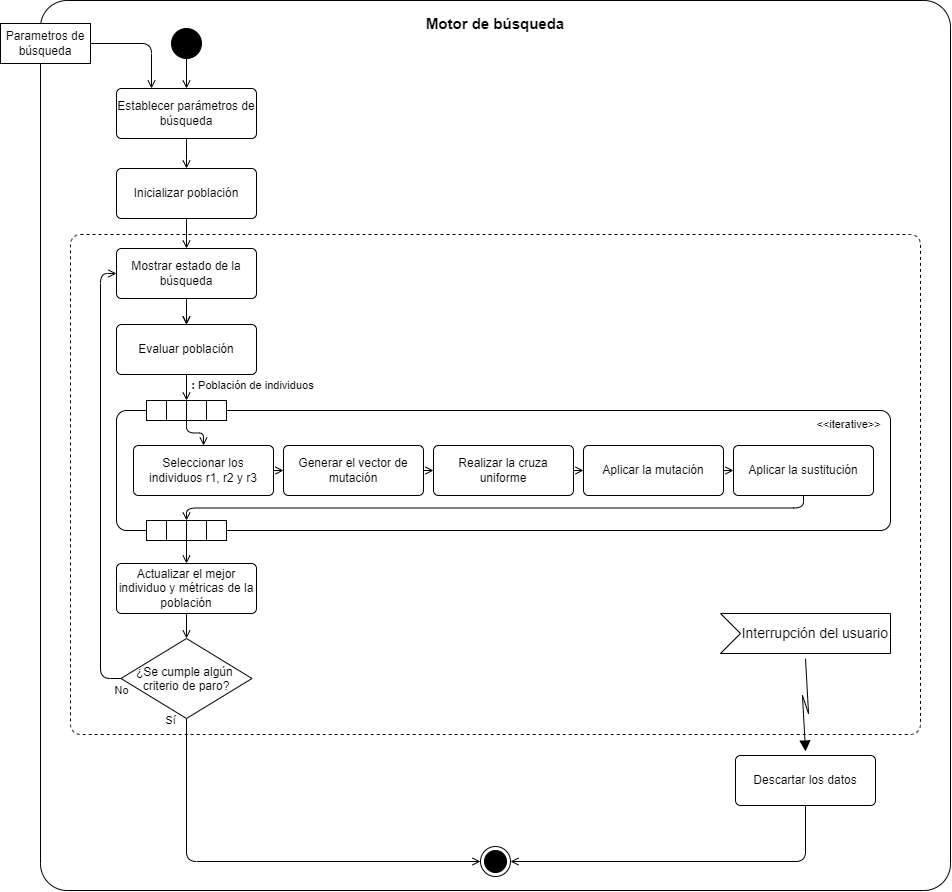

The diagram above was exported from draw.io. Its source (the exported page's mxGraphModel, read from the mxfile embedded in the PNG):
<mxGraphModel dx="402" dy="686" grid="1" gridSize="10" guides="1" tooltips="1" connect="1" arrows="1" fold="1" page="1" pageScale="1" pageWidth="827" pageHeight="1169" background="#ffffff" math="0" shadow="0">
  <root>
    <mxCell id="0" />
    <mxCell id="1" parent="0" />
    <mxCell id="14" value="" style="rounded=1;whiteSpace=wrap;html=1;arcSize=3;fontColor=#000000;" parent="1" vertex="1">
      <mxGeometry x="910" y="90" width="910" height="890" as="geometry" />
    </mxCell>
    <mxCell id="15" value="" style="html=1;align=center;verticalAlign=top;rounded=1;absoluteArcSize=1;arcSize=20;dashed=1;whiteSpace=wrap;fontColor=#000000;" parent="1" vertex="1">
      <mxGeometry x="940" y="324" width="850" height="500" as="geometry" />
    </mxCell>
    <mxCell id="16" value="" style="ellipse;html=1;shape=endState;fillColor=strokeColor;fontFamily=Helvetica;fontSize=11;fontColor=#000000;labelBackgroundColor=default;" parent="1" vertex="1">
      <mxGeometry x="1350" y="936" width="30" height="30" as="geometry" />
    </mxCell>
    <mxCell id="17" style="edgeStyle=orthogonalEdgeStyle;shape=connector;rounded=1;html=1;exitX=0.5;exitY=1;exitDx=0;exitDy=0;entryX=0.5;entryY=0;entryDx=0;entryDy=0;strokeColor=default;align=center;verticalAlign=middle;fontFamily=Helvetica;fontSize=11;fontColor=#000000;labelBackgroundColor=default;endArrow=open;endFill=0;" parent="1" source="19" target="21" edge="1">
      <mxGeometry relative="1" as="geometry" />
    </mxCell>
    <mxCell id="18" style="edgeStyle=orthogonalEdgeStyle;shape=connector;rounded=1;html=1;exitX=0.5;exitY=1;exitDx=0;exitDy=0;entryX=0.5;entryY=0;entryDx=0;entryDy=0;strokeColor=default;align=center;verticalAlign=middle;fontFamily=Helvetica;fontSize=11;fontColor=#000000;labelBackgroundColor=default;endArrow=open;endFill=0;" parent="1" source="19" target="21" edge="1">
      <mxGeometry relative="1" as="geometry" />
    </mxCell>
    <mxCell id="19" value="&lt;div&gt;Mostrar estado de la búsqueda&lt;/div&gt;" style="html=1;align=center;verticalAlign=middle;rounded=1;absoluteArcSize=1;arcSize=10;dashed=0;whiteSpace=wrap;fontColor=#000000;" parent="1" vertex="1">
      <mxGeometry x="986" y="338" width="140" height="50" as="geometry" />
    </mxCell>
    <mxCell id="59" style="edgeStyle=orthogonalEdgeStyle;html=1;exitX=0.5;exitY=1;exitDx=0;exitDy=0;entryX=0.5;entryY=0;entryDx=0;entryDy=0;endArrow=open;endFill=0;fontColor=#000000;" parent="1" source="21" target="49" edge="1">
      <mxGeometry relative="1" as="geometry" />
    </mxCell>
    <mxCell id="61" value="&lt;b&gt;:&lt;/b&gt; Población de individuos" style="edgeLabel;html=1;align=center;verticalAlign=middle;resizable=0;points=[];fontFamily=Helvetica;fontSize=11;fontColor=#000000;labelBackgroundColor=default;" parent="59" vertex="1" connectable="0">
      <mxGeometry x="-0.1923" y="3" relative="1" as="geometry">
        <mxPoint x="63" as="offset" />
      </mxGeometry>
    </mxCell>
    <mxCell id="21" value="&lt;span&gt;&lt;font&gt;Evaluar población&lt;/font&gt;&lt;/span&gt;" style="html=1;align=center;verticalAlign=middle;rounded=1;absoluteArcSize=1;arcSize=10;dashed=0;whiteSpace=wrap;fontColor=#000000;" parent="1" vertex="1">
      <mxGeometry x="986" y="414" width="140" height="50" as="geometry" />
    </mxCell>
    <mxCell id="24" style="edgeStyle=none;html=1;exitX=0.5;exitY=1;exitDx=0;exitDy=0;entryX=0.5;entryY=0;entryDx=0;entryDy=0;endArrow=open;endFill=0;fontColor=#000000;" parent="1" source="25" target="28" edge="1">
      <mxGeometry relative="1" as="geometry" />
    </mxCell>
    <mxCell id="25" value="&lt;span style=&quot;&quot;&gt;Actualizar el mejor individuo y métricas de la población&lt;/span&gt;" style="html=1;align=center;verticalAlign=middle;rounded=1;absoluteArcSize=1;arcSize=10;dashed=0;whiteSpace=wrap;fontColor=#000000;" parent="1" vertex="1">
      <mxGeometry x="986" y="653" width="140" height="50" as="geometry" />
    </mxCell>
    <mxCell id="26" value="No" style="edgeStyle=elbowEdgeStyle;shape=connector;rounded=1;html=1;exitX=0;exitY=0.5;exitDx=0;exitDy=0;entryX=0;entryY=0.5;entryDx=0;entryDy=0;strokeColor=default;align=center;verticalAlign=middle;fontFamily=Helvetica;fontSize=11;fontColor=#000000;labelBackgroundColor=default;endArrow=open;endFill=0;" parent="1" source="28" target="19" edge="1">
      <mxGeometry x="-1" y="12" relative="1" as="geometry">
        <mxPoint as="offset" />
        <mxPoint x="961" y="674" as="targetPoint" />
        <Array as="points">
          <mxPoint x="970" y="660" />
        </Array>
      </mxGeometry>
    </mxCell>
    <mxCell id="27" value="Sí" style="edgeStyle=orthogonalEdgeStyle;shape=connector;rounded=1;html=1;exitX=0.5;exitY=1;exitDx=0;exitDy=0;strokeColor=default;align=center;verticalAlign=middle;fontFamily=Helvetica;fontSize=11;fontColor=#000000;labelBackgroundColor=default;endArrow=open;endFill=0;entryX=0;entryY=0.5;entryDx=0;entryDy=0;" parent="1" source="28" target="16" edge="1">
      <mxGeometry x="-0.9908" y="-16" relative="1" as="geometry">
        <mxPoint as="offset" />
        <mxPoint x="1056" y="848" as="targetPoint" />
      </mxGeometry>
    </mxCell>
    <mxCell id="28" value="¿Se cumple algún &#10;criterio de paro?" style="rhombus;fontColor=#000000;" parent="1" vertex="1">
      <mxGeometry x="990.5" y="728" width="131" height="80" as="geometry" />
    </mxCell>
    <mxCell id="29" value="&amp;nbsp;Interrupción del usuario" style="html=1;shape=mxgraph.infographic.ribbonSimple;notch1=20;notch2=0;align=right;verticalAlign=middle;fontSize=14;fontStyle=0;fillColor=#FFFFFF;flipH=0;spacingRight=0;spacingLeft=14;whiteSpace=wrap;fontColor=#000000;" parent="1" vertex="1">
      <mxGeometry x="1590" y="703" width="170" height="40" as="geometry" />
    </mxCell>
    <mxCell id="32" value="" style="shape=mxgraph.lean_mapping.electronic_info_flow_edge;html=1;exitX=0;exitY=0;exitDx=85;exitDy=40;entryX=0.5;entryY=0;entryDx=0;entryDy=0;exitPerimeter=0;fontColor=#000000;" parent="1" source="29" target="34" edge="1">
      <mxGeometry width="160" relative="1" as="geometry">
        <mxPoint x="1674.47" y="724.9999999999998" as="sourcePoint" />
        <mxPoint x="1675" y="885" as="targetPoint" />
      </mxGeometry>
    </mxCell>
    <mxCell id="33" style="edgeStyle=orthogonalEdgeStyle;shape=connector;rounded=1;html=1;exitX=0.5;exitY=1;exitDx=0;exitDy=0;entryX=1;entryY=0.5;entryDx=0;entryDy=0;strokeColor=default;align=center;verticalAlign=middle;fontFamily=Helvetica;fontSize=11;fontColor=#000000;labelBackgroundColor=default;endArrow=open;endFill=0;" parent="1" source="34" target="16" edge="1">
      <mxGeometry relative="1" as="geometry" />
    </mxCell>
    <mxCell id="34" value="Descartar los datos" style="html=1;align=center;verticalAlign=middle;rounded=1;absoluteArcSize=1;arcSize=10;dashed=0;whiteSpace=wrap;fontColor=#000000;" parent="1" vertex="1">
      <mxGeometry x="1605" y="845" width="140" height="50" as="geometry" />
    </mxCell>
    <mxCell id="35" style="edgeStyle=none;html=1;exitX=0.5;exitY=1;exitDx=0;exitDy=0;endArrow=open;endFill=0;entryX=0.5;entryY=0;entryDx=0;entryDy=0;fontColor=#000000;" parent="1" source="36" target="45" edge="1">
      <mxGeometry relative="1" as="geometry">
        <mxPoint x="1056" y="188" as="targetPoint" />
      </mxGeometry>
    </mxCell>
    <mxCell id="36" value="" style="ellipse;fillColor=strokeColor;html=1;fontColor=#000000;" parent="1" vertex="1">
      <mxGeometry x="1041" y="118" width="30" height="30" as="geometry" />
    </mxCell>
    <mxCell id="37" value="&lt;b&gt;Motor de búsqueda&lt;/b&gt;" style="text;whiteSpace=wrap;html=1;fontSize=15;align=center;verticalAlign=middle;fontColor=#000000;" parent="1" vertex="1">
      <mxGeometry x="1275" y="98" width="180" height="30" as="geometry" />
    </mxCell>
    <mxCell id="38" style="edgeStyle=orthogonalEdgeStyle;html=1;exitX=1;exitY=0.5;exitDx=0;exitDy=0;endArrow=open;endFill=0;entryX=0.25;entryY=0;entryDx=0;entryDy=0;fontColor=#000000;" parent="1" source="39" target="45" edge="1">
      <mxGeometry relative="1" as="geometry">
        <mxPoint x="1021" y="178" as="targetPoint" />
      </mxGeometry>
    </mxCell>
    <mxCell id="39" value="Parametros de búsqueda" style="html=1;align=center;verticalAlign=middle;rounded=0;absoluteArcSize=1;arcSize=10;dashed=0;whiteSpace=wrap;fontColor=#000000;" parent="1" vertex="1">
      <mxGeometry x="870" y="113" width="90" height="40" as="geometry" />
    </mxCell>
    <mxCell id="41" style="edgeStyle=orthogonalEdgeStyle;shape=connector;rounded=1;html=1;exitX=0.5;exitY=1;exitDx=0;exitDy=0;entryX=0.5;entryY=0;entryDx=0;entryDy=0;strokeColor=default;align=center;verticalAlign=middle;fontFamily=Helvetica;fontSize=11;fontColor=#000000;labelBackgroundColor=default;endArrow=open;endFill=0;" parent="1" source="42" edge="1">
      <mxGeometry relative="1" as="geometry">
        <mxPoint x="1056" y="338" as="targetPoint" />
      </mxGeometry>
    </mxCell>
    <mxCell id="42" value="Inicializar población" style="html=1;align=center;verticalAlign=middle;rounded=1;absoluteArcSize=1;arcSize=10;dashed=0;whiteSpace=wrap;fontColor=#000000;" parent="1" vertex="1">
      <mxGeometry x="986" y="258" width="140" height="50" as="geometry" />
    </mxCell>
    <mxCell id="44" style="edgeStyle=orthogonalEdgeStyle;shape=connector;rounded=1;html=1;exitX=0.5;exitY=1;exitDx=0;exitDy=0;entryX=0.5;entryY=0;entryDx=0;entryDy=0;strokeColor=default;align=center;verticalAlign=middle;fontFamily=Helvetica;fontSize=11;fontColor=#000000;labelBackgroundColor=default;endArrow=open;endFill=0;" parent="1" source="45" edge="1">
      <mxGeometry relative="1" as="geometry">
        <mxPoint x="1056" y="258" as="targetPoint" />
      </mxGeometry>
    </mxCell>
    <mxCell id="45" value="&lt;span style=&quot;&quot;&gt;Establecer parámetros de búsqueda&lt;/span&gt;" style="html=1;align=center;verticalAlign=middle;rounded=1;absoluteArcSize=1;arcSize=10;dashed=0;whiteSpace=wrap;fontColor=#000000;" parent="1" vertex="1">
      <mxGeometry x="986" y="178" width="140" height="50" as="geometry" />
    </mxCell>
    <mxCell id="48" value="" style="html=1;dashed=0;rounded=1;absoluteArcSize=1;arcSize=20;verticalAlign=middle;align=center;whiteSpace=wrap;container=0;fontColor=#000000;" parent="1" vertex="1">
      <mxGeometry x="986" y="500" width="774" height="120" as="geometry" />
    </mxCell>
    <mxCell id="60" style="edgeStyle=orthogonalEdgeStyle;shape=connector;rounded=1;html=1;exitX=0.5;exitY=1;exitDx=0;exitDy=0;entryX=0.5;entryY=0;entryDx=0;entryDy=0;strokeColor=default;align=center;verticalAlign=middle;fontFamily=Helvetica;fontSize=11;fontColor=#000000;labelBackgroundColor=default;endArrow=open;endFill=0;" parent="1" source="54" target="25" edge="1">
      <mxGeometry relative="1" as="geometry" />
    </mxCell>
    <mxCell id="77" style="edgeStyle=orthogonalEdgeStyle;shape=connector;rounded=1;html=1;exitX=1;exitY=0.5;exitDx=0;exitDy=0;entryX=0;entryY=0.5;entryDx=0;entryDy=0;strokeColor=default;align=center;verticalAlign=middle;fontFamily=Helvetica;fontSize=11;fontColor=#000000;labelBackgroundColor=default;endArrow=open;endFill=0;" parent="1" source="68" target="69" edge="1">
      <mxGeometry relative="1" as="geometry" />
    </mxCell>
    <mxCell id="68" value="&lt;span style=&quot;&quot;&gt;Realizar la cruza uniforme&lt;/span&gt;" style="html=1;align=center;verticalAlign=middle;rounded=1;absoluteArcSize=1;arcSize=10;dashed=0;whiteSpace=wrap;fontColor=#000000;" parent="1" vertex="1">
      <mxGeometry x="1303" y="535" width="140" height="50" as="geometry" />
    </mxCell>
    <mxCell id="78" style="edgeStyle=orthogonalEdgeStyle;shape=connector;rounded=1;html=1;exitX=1;exitY=0.5;exitDx=0;exitDy=0;entryX=0;entryY=0.5;entryDx=0;entryDy=0;strokeColor=default;align=center;verticalAlign=middle;fontFamily=Helvetica;fontSize=11;fontColor=#000000;labelBackgroundColor=default;endArrow=open;endFill=0;" parent="1" source="69" target="70" edge="1">
      <mxGeometry relative="1" as="geometry" />
    </mxCell>
    <mxCell id="69" value="&lt;span style=&quot;&quot;&gt;Aplicar la mutación&lt;/span&gt;" style="html=1;align=center;verticalAlign=middle;rounded=1;absoluteArcSize=1;arcSize=10;dashed=0;whiteSpace=wrap;fontColor=#000000;" parent="1" vertex="1">
      <mxGeometry x="1453" y="535" width="140" height="50" as="geometry" />
    </mxCell>
    <mxCell id="74" style="edgeStyle=orthogonalEdgeStyle;shape=connector;rounded=1;html=1;entryX=0.5;entryY=0;entryDx=0;entryDy=0;strokeColor=default;align=center;verticalAlign=middle;fontFamily=Helvetica;fontSize=11;fontColor=#000000;labelBackgroundColor=default;endArrow=open;endFill=0;exitX=0.5;exitY=1;exitDx=0;exitDy=0;" parent="1" source="70" target="54" edge="1">
      <mxGeometry relative="1" as="geometry" />
    </mxCell>
    <mxCell id="70" value="&lt;span style=&quot;&quot;&gt;Aplicar la sustitución&lt;/span&gt;" style="html=1;align=center;verticalAlign=middle;rounded=1;absoluteArcSize=1;arcSize=10;dashed=0;whiteSpace=wrap;fontColor=#000000;" parent="1" vertex="1">
      <mxGeometry x="1603" y="535" width="140" height="50" as="geometry" />
    </mxCell>
    <mxCell id="73" style="edgeStyle=orthogonalEdgeStyle;shape=connector;rounded=1;html=1;exitX=0.5;exitY=1;exitDx=0;exitDy=0;strokeColor=default;align=center;verticalAlign=middle;fontFamily=Helvetica;fontSize=11;fontColor=#000000;labelBackgroundColor=default;endArrow=open;endFill=0;" parent="1" source="49" target="66" edge="1">
      <mxGeometry relative="1" as="geometry" />
    </mxCell>
    <mxCell id="49" value="" style="group;resizeWidth=0;resizeHeight=0;html=1;fontColor=#000000;" parent="1" vertex="1">
      <mxGeometry x="1016" y="490" width="80" height="20" as="geometry">
        <mxPoint x="30" y="-10" as="offset" />
      </mxGeometry>
    </mxCell>
    <mxCell id="50" value="" style="resizeWidth=0;resizeHeight=0;points=[[0,0],[0.5,0],[1,0]];html=1;whiteSpace=wrap;fontColor=#000000;" parent="49" vertex="1">
      <mxGeometry width="20" height="20" relative="1" as="geometry">
        <mxPoint as="offset" />
      </mxGeometry>
    </mxCell>
    <mxCell id="51" value="" style="resizeWidth=0;resizeHeight=0;points=[[0,0],[0.5,0],[1,0]];html=1;whiteSpace=wrap;fontColor=#000000;" parent="49" vertex="1">
      <mxGeometry width="20" height="20" relative="1" as="geometry">
        <mxPoint x="20" as="offset" />
      </mxGeometry>
    </mxCell>
    <mxCell id="52" value="" style="resizeWidth=0;resizeHeight=0;points=[[0,0],[0.5,0],[1,0]];html=1;whiteSpace=wrap;fontColor=#000000;" parent="49" vertex="1">
      <mxGeometry width="20" height="20" relative="1" as="geometry">
        <mxPoint x="40" as="offset" />
      </mxGeometry>
    </mxCell>
    <mxCell id="53" value="" style="resizeWidth=0;resizeHeight=0;points=[[0,0],[0.5,0],[1,0]];html=1;whiteSpace=wrap;fontColor=#000000;" parent="49" vertex="1">
      <mxGeometry width="20" height="20" relative="1" as="geometry">
        <mxPoint x="60" as="offset" />
      </mxGeometry>
    </mxCell>
    <mxCell id="54" value="" style="group;resizeWidth=0;resizeHeight=0;html=1;fontColor=#000000;" parent="1" vertex="1">
      <mxGeometry x="1016" y="610" width="80" height="20" as="geometry">
        <mxPoint x="30" y="-10" as="offset" />
      </mxGeometry>
    </mxCell>
    <mxCell id="55" value="" style="resizeWidth=0;resizeHeight=0;points=[[0,1],[0.5,1],[1,1]];html=1;whiteSpace=wrap;fontColor=#000000;" parent="54" vertex="1">
      <mxGeometry width="20" height="20" relative="1" as="geometry">
        <mxPoint as="offset" />
      </mxGeometry>
    </mxCell>
    <mxCell id="56" value="" style="resizeWidth=0;resizeHeight=0;points=[[0,1],[0.5,1],[1,1]];html=1;whiteSpace=wrap;fontColor=#000000;" parent="54" vertex="1">
      <mxGeometry width="20" height="20" relative="1" as="geometry">
        <mxPoint x="20" as="offset" />
      </mxGeometry>
    </mxCell>
    <mxCell id="57" value="" style="resizeWidth=0;resizeHeight=0;points=[[0,1],[0.5,1],[1,1]];html=1;whiteSpace=wrap;fontColor=#000000;" parent="54" vertex="1">
      <mxGeometry width="20" height="20" relative="1" as="geometry">
        <mxPoint x="40" as="offset" />
      </mxGeometry>
    </mxCell>
    <mxCell id="58" value="" style="resizeWidth=0;resizeHeight=0;points=[[0,1],[0.5,1],[1,1]];html=1;whiteSpace=wrap;fontColor=#000000;" parent="54" vertex="1">
      <mxGeometry width="20" height="20" relative="1" as="geometry">
        <mxPoint x="60" as="offset" />
      </mxGeometry>
    </mxCell>
    <mxCell id="62" value="&amp;lt;&amp;lt;iterative&amp;gt;&amp;gt;" style="edgeLabel;html=1;align=center;verticalAlign=middle;resizable=0;points=[];fontFamily=Helvetica;fontSize=11;fontColor=#000000;labelBackgroundColor=default;" parent="1" vertex="1" connectable="0">
      <mxGeometry x="1718.004243697479" y="514.0013333333334" as="geometry" />
    </mxCell>
    <mxCell id="75" style="edgeStyle=orthogonalEdgeStyle;shape=connector;rounded=1;html=1;exitX=1;exitY=0.5;exitDx=0;exitDy=0;entryX=0;entryY=0.5;entryDx=0;entryDy=0;strokeColor=default;align=center;verticalAlign=middle;fontFamily=Helvetica;fontSize=11;fontColor=#000000;labelBackgroundColor=default;endArrow=open;endFill=0;" parent="1" source="66" target="67" edge="1">
      <mxGeometry relative="1" as="geometry" />
    </mxCell>
    <mxCell id="66" value="&lt;span style=&quot;&quot;&gt;Seleccionar los individuos r1, r2 y r3&lt;/span&gt;" style="html=1;align=center;verticalAlign=middle;rounded=1;absoluteArcSize=1;arcSize=10;dashed=0;whiteSpace=wrap;fontColor=#000000;" parent="1" vertex="1">
      <mxGeometry x="1003" y="535" width="140" height="50" as="geometry" />
    </mxCell>
    <mxCell id="76" style="edgeStyle=orthogonalEdgeStyle;shape=connector;rounded=1;html=1;exitX=1;exitY=0.5;exitDx=0;exitDy=0;entryX=0;entryY=0.5;entryDx=0;entryDy=0;strokeColor=default;align=center;verticalAlign=middle;fontFamily=Helvetica;fontSize=11;fontColor=#000000;labelBackgroundColor=default;endArrow=open;endFill=0;" parent="1" source="67" target="68" edge="1">
      <mxGeometry relative="1" as="geometry" />
    </mxCell>
    <mxCell id="67" value="&lt;span style=&quot;&quot;&gt;Generar el vector de mutación&lt;/span&gt;" style="html=1;align=center;verticalAlign=middle;rounded=1;absoluteArcSize=1;arcSize=10;dashed=0;whiteSpace=wrap;fontColor=#000000;" parent="1" vertex="1">
      <mxGeometry x="1153" y="535" width="140" height="50" as="geometry" />
    </mxCell>
  </root>
</mxGraphModel>